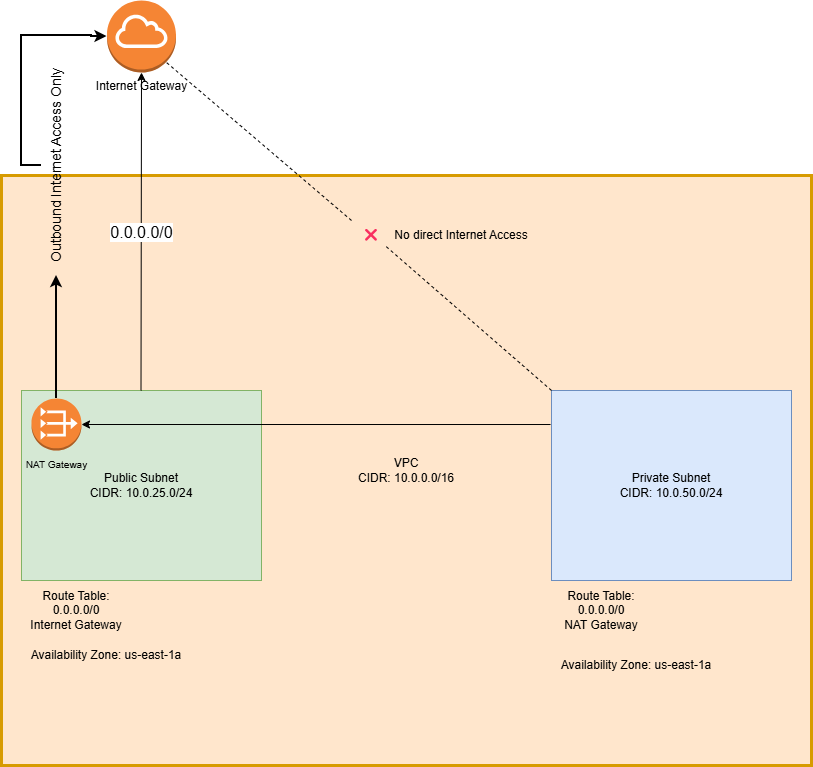

The diagram above was exported from draw.io. Its source (the exported page's mxGraphModel, read from the mxfile embedded in the PNG):
<mxGraphModel dx="1106" dy="597" grid="1" gridSize="10" guides="1" tooltips="1" connect="1" arrows="1" fold="1" page="1" pageScale="1" pageWidth="850" pageHeight="1100" math="0" shadow="0">
  <root>
    <mxCell id="0" />
    <mxCell id="1" parent="0" />
    <mxCell id="HrVVHaJsepPdzRJKa9xL-1" parent="1" style="rounded=0;whiteSpace=wrap;html=1;strokeWidth=3;fillColor=#ffe6cc;strokeColor=#d79b00;" value="VPC&lt;br&gt;CIDR: 10.0.0.0/16" vertex="1">
      <mxGeometry height="590" width="810" x="20" y="255" as="geometry" />
    </mxCell>
    <mxCell id="lgKnBjf7baFos4XVC1Ec-1" parent="1" style="rounded=0;whiteSpace=wrap;html=1;fillColor=#dae8fc;strokeColor=#6c8ebf;" value="Private Subnet&lt;br&gt;CIDR: 10.0.50.0/24" vertex="1">
      <mxGeometry height="190" width="240" x="570" y="470" as="geometry" />
    </mxCell>
    <mxCell id="lgKnBjf7baFos4XVC1Ec-2" parent="1" style="rounded=0;whiteSpace=wrap;html=1;fillColor=#d5e8d4;strokeColor=#82b366;" value="Public Subnet&lt;br&gt;CIDR: 10.0.25.0/24" vertex="1">
      <mxGeometry height="190" width="240" x="40" y="470" as="geometry" />
    </mxCell>
    <mxCell id="lgKnBjf7baFos4XVC1Ec-3" parent="1" style="outlineConnect=0;dashed=0;verticalLabelPosition=bottom;verticalAlign=top;align=center;html=1;shape=mxgraph.aws3.internet_gateway;fillColor=#F58534;gradientColor=none;" value="Internet Gateway" vertex="1">
      <mxGeometry height="72" width="69" x="125.5" y="80" as="geometry" />
    </mxCell>
    <mxCell id="lgKnBjf7baFos4XVC1Ec-8" edge="1" parent="1" style="endArrow=classic;html=1;rounded=0;entryX=0.5;entryY=1;entryDx=0;entryDy=0;entryPerimeter=0;" target="lgKnBjf7baFos4XVC1Ec-3" value="">
      <mxGeometry relative="1" as="geometry">
        <mxPoint x="159.5" y="470" as="sourcePoint" />
        <mxPoint x="159.5" y="212" as="targetPoint" />
      </mxGeometry>
    </mxCell>
    <mxCell id="lgKnBjf7baFos4XVC1Ec-9" connectable="0" parent="lgKnBjf7baFos4XVC1Ec-8" style="edgeLabel;resizable=0;html=1;;align=center;verticalAlign=middle;fontSize=16;" value="0.0.0.0/0" vertex="1">
      <mxGeometry relative="1" as="geometry" />
    </mxCell>
    <mxCell id="lgKnBjf7baFos4XVC1Ec-31" edge="1" parent="1" source="lgKnBjf7baFos4XVC1Ec-19" style="edgeStyle=orthogonalEdgeStyle;rounded=0;orthogonalLoop=1;jettySize=auto;html=1;exitX=0.5;exitY=0;exitDx=0;exitDy=0;exitPerimeter=0;entryX=0;entryY=0.5;entryDx=0;entryDy=0;entryPerimeter=0;startSize=9;strokeWidth=2;" target="lgKnBjf7baFos4XVC1Ec-3">
      <mxGeometry relative="1" as="geometry" />
    </mxCell>
    <mxCell id="lgKnBjf7baFos4XVC1Ec-11" parent="1" style="outlineConnect=0;dashed=0;verticalLabelPosition=bottom;verticalAlign=top;align=center;html=1;shape=mxgraph.aws3.vpc_nat_gateway;fillColor=#F58534;gradientColor=none;" value="&lt;font size=&quot;1&quot;&gt;NAT Gateway&lt;/font&gt;" vertex="1">
      <mxGeometry height="52" width="50" x="50" y="478" as="geometry" />
    </mxCell>
    <mxCell id="lgKnBjf7baFos4XVC1Ec-12" edge="1" parent="1" source="lgKnBjf7baFos4XVC1Ec-1" style="endArrow=classic;html=1;rounded=0;entryX=1;entryY=0.5;entryDx=0;entryDy=0;entryPerimeter=0;exitX=-0.004;exitY=0.179;exitDx=0;exitDy=0;exitPerimeter=0;" target="lgKnBjf7baFos4XVC1Ec-11" value="">
      <mxGeometry height="50" relative="1" width="50" as="geometry">
        <mxPoint x="309.24" y="494.03999999999996" as="sourcePoint" />
        <mxPoint x="100" y="505.23" as="targetPoint" />
      </mxGeometry>
    </mxCell>
    <mxCell id="lgKnBjf7baFos4XVC1Ec-21" parent="1" style="text;html=1;whiteSpace=wrap;strokeColor=none;fillColor=none;align=center;verticalAlign=middle;rounded=0;autosize=1;resizable=0;" value="No direct Internet Access" vertex="1">
      <mxGeometry height="30" width="160" x="400" y="300" as="geometry" />
    </mxCell>
    <mxCell id="lgKnBjf7baFos4XVC1Ec-24" edge="1" parent="1" source="lgKnBjf7baFos4XVC1Ec-25" style="endArrow=none;dashed=1;html=1;rounded=0;exitX=0;exitY=0;exitDx=0;exitDy=0;entryX=0.855;entryY=0.855;entryDx=0;entryDy=0;entryPerimeter=0;" target="lgKnBjf7baFos4XVC1Ec-3" value="">
      <mxGeometry height="50" relative="1" width="50" as="geometry">
        <mxPoint x="390" y="350" as="sourcePoint" />
        <mxPoint x="440" y="300" as="targetPoint" />
      </mxGeometry>
    </mxCell>
    <mxCell id="lgKnBjf7baFos4XVC1Ec-26" edge="1" parent="1" source="lgKnBjf7baFos4XVC1Ec-1" style="endArrow=none;dashed=1;html=1;rounded=0;exitX=0;exitY=0;exitDx=0;exitDy=0;entryX=0.855;entryY=0.855;entryDx=0;entryDy=0;entryPerimeter=0;" target="lgKnBjf7baFos4XVC1Ec-25" value="">
      <mxGeometry height="50" relative="1" width="50" as="geometry">
        <mxPoint x="570" y="470" as="sourcePoint" />
        <mxPoint x="184" y="142" as="targetPoint" />
      </mxGeometry>
    </mxCell>
    <mxCell id="lgKnBjf7baFos4XVC1Ec-25" parent="1" style="text;html=1;whiteSpace=wrap;strokeColor=none;fillColor=none;align=center;verticalAlign=middle;rounded=0;autosize=1;resizable=0;" value="❌" vertex="1">
      <mxGeometry height="30" width="40" x="370" y="300" as="geometry" />
    </mxCell>
    <mxCell id="lgKnBjf7baFos4XVC1Ec-27" parent="1" style="text;html=1;whiteSpace=wrap;strokeColor=none;fillColor=none;align=center;verticalAlign=middle;rounded=0;autosize=1;resizable=0;" value="Route Table:&lt;div&gt;0.0.0.0/0&lt;br&gt;Internet Gateway&lt;/div&gt;" vertex="1">
      <mxGeometry height="60" width="110" x="40" y="660" as="geometry" />
    </mxCell>
    <mxCell id="lgKnBjf7baFos4XVC1Ec-28" parent="1" style="text;html=1;whiteSpace=wrap;strokeColor=none;fillColor=none;align=center;verticalAlign=middle;rounded=0;autosize=1;resizable=0;" value="Route Table:&lt;div&gt;0.0.0.0/0&lt;br&gt;NAT Gateway&lt;/div&gt;" vertex="1">
      <mxGeometry height="60" width="100" x="570" y="660" as="geometry" />
    </mxCell>
    <mxCell id="lgKnBjf7baFos4XVC1Ec-29" parent="1" style="text;html=1;whiteSpace=wrap;strokeColor=none;fillColor=none;align=center;verticalAlign=middle;rounded=0;autosize=1;resizable=0;" value="Availability Zone: us-east-1a" vertex="1">
      <mxGeometry height="30" width="170" x="40" y="720" as="geometry" />
    </mxCell>
    <mxCell id="lgKnBjf7baFos4XVC1Ec-30" parent="1" style="text;html=1;whiteSpace=wrap;strokeColor=none;fillColor=none;align=center;verticalAlign=middle;rounded=0;autosize=1;resizable=0;" value="Availability Zone: us-east-1a" vertex="1">
      <mxGeometry height="30" width="170" x="570" y="730" as="geometry" />
    </mxCell>
    <mxCell id="lgKnBjf7baFos4XVC1Ec-32" edge="1" parent="1" source="lgKnBjf7baFos4XVC1Ec-11" style="edgeStyle=orthogonalEdgeStyle;rounded=0;orthogonalLoop=1;jettySize=auto;html=1;exitX=0.5;exitY=0;exitDx=0;exitDy=0;exitPerimeter=0;entryX=0;entryY=0.5;entryDx=0;entryDy=0;entryPerimeter=0;startSize=9;strokeWidth=2;" target="lgKnBjf7baFos4XVC1Ec-19" value="">
      <mxGeometry relative="1" as="geometry">
        <mxPoint x="75" y="478" as="sourcePoint" />
        <mxPoint x="126" y="116" as="targetPoint" />
      </mxGeometry>
    </mxCell>
    <mxCell id="lgKnBjf7baFos4XVC1Ec-19" parent="1" style="text;html=1;whiteSpace=wrap;strokeColor=none;fillColor=none;align=center;verticalAlign=middle;rounded=0;autosize=1;resizable=0;rotation=-90;strokeWidth=1;" value="&lt;font style=&quot;font-size: 14px;&quot;&gt;Outbound Internet Access Only&lt;/font&gt;" vertex="1">
      <mxGeometry height="30" width="220" x="-35" y="230" as="geometry" />
    </mxCell>
  </root>
</mxGraphModel>